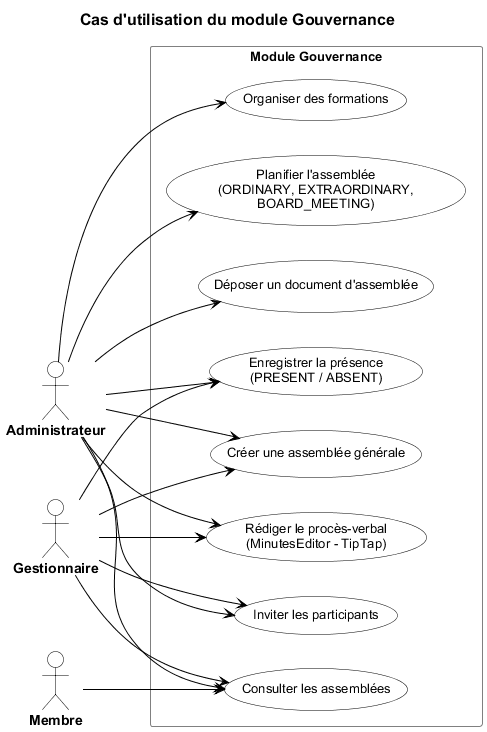

The diagram above was rendered by PlantUML. Its source (embedded in the PNG):
@startuml
title Cas d'utilisation du module Gouvernance

left to right direction
skinparam shadowing false
skinparam backgroundColor White
skinparam defaultFontName Arial
skinparam defaultFontSize 12

skinparam title {
  FontSize 16
  FontStyle bold
  FontColor #000000
}

skinparam actor {
  BackgroundColor White
  BorderColor #000000
  FontColor #000000
  FontSize 14
  FontStyle bold
}

skinparam usecase {
  BackgroundColor White
  BorderColor #000000
  FontColor #000000
  FontSize 13
}

skinparam rectangle {
  BackgroundColor White
  BorderColor #808080
  FontColor #000000
  FontSize 13
  FontStyle bold
}

skinparam arrow {
  Color #000000
  FontColor #000000
}

skinparam line {
  Color #000000
}


actor "Administrateur" as admin
actor "Gestionnaire" as manager
actor "Membre" as member

rectangle "Module Gouvernance" {
  usecase "Créer une assemblée générale" as UC1
  usecase "Planifier l'assemblée\n(ORDINARY, EXTRAORDINARY,\nBOARD_MEETING)" as UC2
  usecase "Inviter les participants" as UC3
  usecase "Enregistrer la présence\n(PRESENT / ABSENT)" as UC4
  usecase "Rédiger le procès-verbal\n(MinutesEditor - TipTap)" as UC5
  usecase "Déposer un document d'assemblée" as UC6
  usecase "Consulter les assemblées" as UC7
  usecase "Organiser des formations" as UC8
}

admin --> UC1
manager --> UC1
admin --> UC2
admin --> UC3
manager --> UC3
admin --> UC4
manager --> UC4
admin --> UC5
manager --> UC5
admin --> UC6
admin --> UC7
manager --> UC7
member --> UC7
admin --> UC8

@enduml